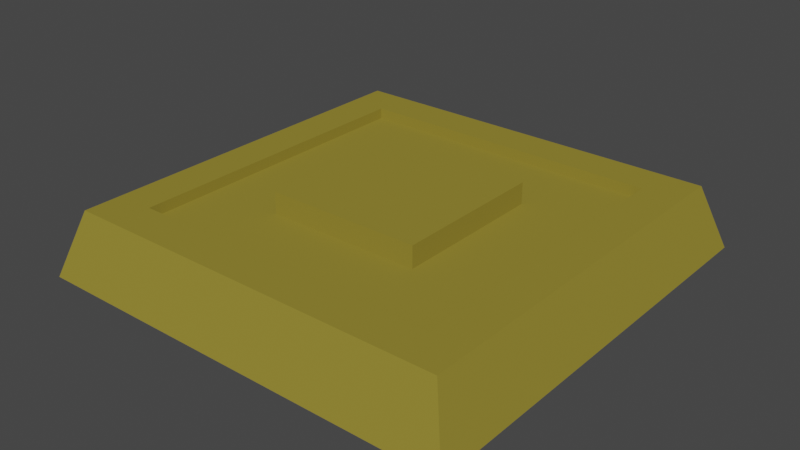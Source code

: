 # Source: tile-block.blend  (saved by Blender 2.90.8; exported with 4.5.12 LTS)
import bpy
from mathutils import Matrix  # noqa: F401  (used for matrix-valued properties, if any)

bpy.ops.wm.read_factory_settings(use_empty=True)
scene = bpy.context.scene
scene.name = 'Scene'

# ---- collections
col_collection = bpy.data.collections.new('Collection'); scene.collection.children.link(col_collection)

# ---- materials (node trees are filled in below, after node groups)
mat_tile_block = bpy.data.materials.new('tile-block')
mat_tile_block.alpha_threshold = 0.0
mat_tile_block.use_transparent_shadow = False
mat_tile_block.diffuse_color = (0.2883, 0.2316, 0.03604, 1.0)
mat_tile_block.roughness = 1.0
mat_tile_block.specular_intensity = 0.4361
mat_tile_block.metallic = 0.7225
mat_tile_block.line_color = (0.0, 0.0, 0.0, 1.0)

# ---- material node trees

# ---- world
world_world = bpy.data.worlds.new('World'); scene.world = world_world
world_world.use_nodes = True; world_world.node_tree.nodes.clear()
_N = world_world.node_tree.nodes; _L = world_world.node_tree.links
n0 = _N.new('ShaderNodeOutputWorld'); n0.name = 'World Output'; n0.location = (300, 300)
n1 = _N.new('ShaderNodeBackground'); n1.name = 'Background'; n1.location = (10, 300)
n1.inputs[0].default_value = (0.05088, 0.05088, 0.05088, 1.0)
_L.new(n1.outputs[0], n0.inputs[0])
n0.is_active_output = True
world_world.color = (0.05088, 0.05088, 0.05088)
world_world.use_sun_shadow = False
world_world.sun_shadow_jitter_overblur = 0.0

# ---- meshes
me_tile_block = bpy.data.meshes.new('tile-block')
me_tile_block.from_pydata([(0.9, 0.9, 0.3), (1.0, 1.0, 0.0), (0.9, -0.9, 0.3), (1.0, -1.0, 0.0), (-0.9, 0.9, 0.3), (-1.0, 1.0, 0.0), (-0.9, -0.9, 0.3), (-1.0, -1.0, 0.0), (0.72, -0.72, 0.3), (-0.72, -0.72, 0.3), (0.72, 0.72, 0.3), (-0.72, 0.72, 0.3), (0.72, -0.72, 0.25), (-0.72, -0.72, 0.25), (0.72, 0.72, 0.25), (-0.72, 0.72, 0.25), (0.36, -0.36, 0.25), (-0.36, -0.36, 0.25), (0.36, 0.36, 0.25), (-0.36, 0.36, 0.25), (0.36, -0.36, 0.35), (-0.36, -0.36, 0.35), (0.36, 0.36, 0.35), (-0.36, 0.36, 0.35)], [], [(0, 4, 11, 10), (3, 2, 6, 7), (7, 6, 4, 5), (5, 1, 3, 7), (1, 0, 2, 3), (5, 4, 0, 1), (11, 9, 13, 15), (6, 2, 8, 9), (4, 6, 9, 11), (2, 0, 10, 8), (14, 15, 19, 18), (9, 8, 12, 13), (10, 11, 15, 14), (8, 10, 14, 12), (18, 19, 23, 22), (12, 14, 18, 16), (15, 13, 17, 19), (13, 12, 16, 17), (16, 18, 22, 20), (19, 17, 21, 23), (21, 20, 22, 23), (17, 16, 20, 21)])
_uv = me_tile_block.uv_layers.new(name='UVMap')
_uv.uv.foreach_set('vector', [0.625, 0.5, 0.625, 0.25, 0.625, 0.25, 0.625, 0.5, 0.375, 0.75, 0.625, 0.75, 0.625, 1.0, 0.375, 1.0, 0.375, 0.0, 0.625, 0.0, 0.625, 0.25, 0.375, 0.25, 0.125, 0.5, 0.375, 0.5, 0.375, 0.75, 0.125, 0.75, 0.375, 0.5, 0.625, 0.5, 0.625, 0.75, 0.375, 0.75, 0.375, 0.25, 0.625, 0.25, 0.625, 0.5, 0.375, 0.5, 0.625, 0.25, 0.625, 0.0, 0.625, 0.0, 0.625, 0.25, 0.625, 1.0, 0.625, 0.75, 0.625, 0.75, 0.625, 1.0, 0.625, 0.25, 0.625, 0.0, 0.625, 0.0, 0.625, 0.25, 0.625, 0.75, 0.625, 0.5, 0.625, 0.5, 0.625, 0.75, 0.625, 0.5, 0.625, 0.25, 0.625, 0.25, 0.625, 0.5, 0.625, 1.0, 0.625, 0.75, 0.625, 0.75, 0.625, 1.0, 0.625, 0.5, 0.625, 0.25, 0.625, 0.25, 0.625, 0.5, 0.625, 0.75, 0.625, 0.5, 0.625, 0.5, 0.625, 0.75, 0.625, 0.5, 0.625, 0.25, 0.625, 0.25, 0.625, 0.5, 0.625, 0.75, 0.625, 0.5, 0.625, 0.5, 0.625, 0.75, 0.625, 0.25, 0.625, 0.0, 0.625, 0.0, 0.625, 0.25, 0.625, 1.0, 0.625, 0.75, 0.625, 0.75, 0.625, 1.0, 0.625, 0.75, 0.625, 0.5, 0.625, 0.5, 0.625, 0.75, 0.625, 0.25, 0.625, 0.0, 0.625, 0.0, 0.625, 0.25, 0.625, 0.0, 0.625, 0.75, 0.625, 0.5, 0.625, 0.25, 0.625, 1.0, 0.625, 0.75, 0.625, 0.75, 0.625, 1.0])
me_tile_block.materials.append(mat_tile_block)
me_tile_block.use_remesh_preserve_volume = False
me_tile_block.use_remesh_preserve_attributes = False
me_tile_block.use_mirror_vertex_groups = False
me_tile_block.update()

# ---- objects
ob_tile_block = bpy.data.objects.new('tile-block', me_tile_block)

# ---- transforms, parenting, visibility, modifiers, constraints
ob_tile_block.location = (0.0, 0.0, 0.0)
ob_tile_block.lock_rotations_4d = False
ob_tile_block.empty_display_type = 'ARROWS'
ob_tile_block.lineart.crease_threshold = 0.0

# ---- collection membership
col_collection.objects.link(ob_tile_block)

# ---- scene / render settings (as saved in the file)
scene.frame_start = 1; scene.frame_end = 250; scene.frame_set(1)
scene.render.engine = 'BLENDER_EEVEE_NEXT'
scene.cycles.use_denoising = False
scene.cycles.samples = 128
scene.cycles.sampling_pattern = 'TABULATED_SOBOL'
scene.cycles.use_adaptive_sampling = False
scene.cycles.use_light_tree = False
scene.view_settings.view_transform = 'Filmic'
bpy.context.view_layer.update()

# ---- added for rendering (the .blend has no active camera and no usable light): camera, sun
cam_auto = bpy.data.cameras.new('AutoCamera')
cam_auto.lens = 50.0
cam_auto.sensor_width = 36.0
cam_auto.clip_end = 1000.0
ob_auto_camera = bpy.data.objects.new('AutoCamera', cam_auto)
scene.collection.objects.link(ob_auto_camera)
ob_auto_camera.location = (2.63689, -3.16427, 2.28451)
ob_auto_camera.rotation_euler = (1.09748, -7.21219e-08, 0.694738)
scene.camera = ob_auto_camera
light_auto_sun = bpy.data.lights.new('AutoSun', 'SUN')
light_auto_sun.energy = 3.0
light_auto_sun.angle = 0.0523599
ob_auto_sun = bpy.data.objects.new('AutoSun', light_auto_sun)
scene.collection.objects.link(ob_auto_sun)
ob_auto_sun.rotation_euler = (0.872665, 0.174533, 0.523599)
bpy.context.view_layer.update()
